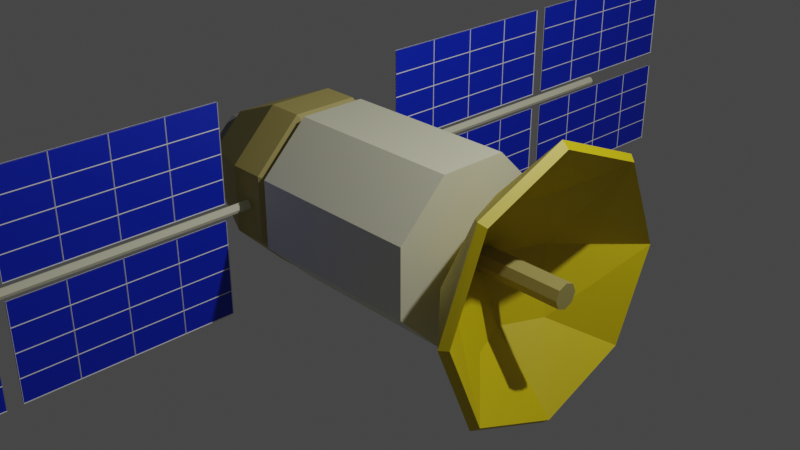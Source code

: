 # Source: satellite.blend  (saved by Blender 3.0.42; exported with 4.5.12 LTS)
import bpy
from mathutils import Matrix  # noqa: F401  (used for matrix-valued properties, if any)

bpy.ops.wm.read_factory_settings(use_empty=True)
scene = bpy.context.scene
scene.name = 'Scene'

# ---- collections
col_collection = bpy.data.collections.new('Collection'); scene.collection.children.link(col_collection)

# ---- materials (node trees are filled in below, after node groups)
mat_satellite_white = bpy.data.materials.new('Satellite White')
mat_satellite_white.use_transparent_shadow = False
mat_black = bpy.data.materials.new('Black')
mat_black.use_transparent_shadow = False
mat_dish_gold_001 = bpy.data.materials.new('Dish Gold.001')
mat_dish_gold_001.use_transparent_shadow = False
mat_solar_panel_blue = bpy.data.materials.new('Solar Panel Blue')
mat_solar_panel_blue.use_transparent_shadow = False
mat_dish_gold = bpy.data.materials.new('Dish Gold')
mat_dish_gold.use_transparent_shadow = False

# ---- material node trees
mat_satellite_white.use_nodes = True; mat_satellite_white.node_tree.nodes.clear()
_N = mat_satellite_white.node_tree.nodes; _L = mat_satellite_white.node_tree.links
n0 = _N.new('ShaderNodeBsdfPrincipled'); n0.name = 'Principled BSDF'; n0.location = (10, 300)
n0.distribution = 'GGX'
n0.subsurface_method = 'RANDOM_WALK_SKIN'
n0.inputs[0].default_value = (0.7554, 0.7453, 0.5358, 1.0)
n0.inputs[3].default_value = 1.45
n0.inputs[27].default_value = (0.0, 0.0, 0.0, 1.0)
n0.inputs[28].default_value = 1.0
n1 = _N.new('ShaderNodeOutputMaterial'); n1.name = 'Material Output'; n1.location = (300, 300)
_L.new(n0.outputs[0], n1.inputs[0])
n1.is_active_output = True
mat_black.use_nodes = True; mat_black.node_tree.nodes.clear()
_N = mat_black.node_tree.nodes; _L = mat_black.node_tree.links
n0 = _N.new('ShaderNodeBsdfPrincipled'); n0.name = 'Principled BSDF'; n0.location = (10, 300)
n0.distribution = 'GGX'
n0.subsurface_method = 'RANDOM_WALK_SKIN'
n0.inputs[0].default_value = (0.2426, 0.2426, 0.2426, 1.0)
n0.inputs[3].default_value = 1.45
n0.inputs[27].default_value = (0.0, 0.0, 0.0, 1.0)
n0.inputs[28].default_value = 1.0
n1 = _N.new('ShaderNodeOutputMaterial'); n1.name = 'Material Output'; n1.location = (300, 300)
_L.new(n0.outputs[0], n1.inputs[0])
n1.is_active_output = True
mat_dish_gold_001.use_nodes = True; mat_dish_gold_001.node_tree.nodes.clear()
_N = mat_dish_gold_001.node_tree.nodes; _L = mat_dish_gold_001.node_tree.links
n0 = _N.new('ShaderNodeBsdfPrincipled'); n0.name = 'Principled BSDF'; n0.location = (10, 300)
n0.distribution = 'GGX'
n0.subsurface_method = 'RANDOM_WALK_SKIN'
n0.inputs[0].default_value = (0.4188, 0.351, 0.1057, 1.0)
n0.inputs[3].default_value = 1.45
n0.inputs[27].default_value = (0.0, 0.0, 0.0, 1.0)
n0.inputs[28].default_value = 1.0
n1 = _N.new('ShaderNodeOutputMaterial'); n1.name = 'Material Output'; n1.location = (300, 300)
_L.new(n0.outputs[0], n1.inputs[0])
n1.is_active_output = True
mat_solar_panel_blue.use_nodes = True; mat_solar_panel_blue.node_tree.nodes.clear()
_N = mat_solar_panel_blue.node_tree.nodes; _L = mat_solar_panel_blue.node_tree.links
n0 = _N.new('ShaderNodeBsdfPrincipled'); n0.name = 'Principled BSDF'; n0.location = (10, 300)
n0.distribution = 'GGX'
n0.subsurface_method = 'RANDOM_WALK_SKIN'
n0.inputs[0].default_value = (0.00102, 0.02111, 0.5624, 1.0)
n0.inputs[3].default_value = 1.45
n0.inputs[27].default_value = (0.0, 0.0, 0.0, 1.0)
n0.inputs[28].default_value = 1.0
n1 = _N.new('ShaderNodeOutputMaterial'); n1.name = 'Material Output'; n1.location = (300, 300)
_L.new(n0.outputs[0], n1.inputs[0])
n1.is_active_output = True
mat_dish_gold.use_nodes = True; mat_dish_gold.node_tree.nodes.clear()
_N = mat_dish_gold.node_tree.nodes; _L = mat_dish_gold.node_tree.links
n0 = _N.new('ShaderNodeBsdfPrincipled'); n0.name = 'Principled BSDF'; n0.location = (10, 300)
n0.distribution = 'GGX'
n0.subsurface_method = 'RANDOM_WALK_SKIN'
n0.inputs[0].default_value = (0.6218, 0.4872, 0.0, 1.0)
n0.inputs[3].default_value = 1.45
n0.inputs[27].default_value = (0.0, 0.0, 0.0, 1.0)
n0.inputs[28].default_value = 1.0
n1 = _N.new('ShaderNodeOutputMaterial'); n1.name = 'Material Output'; n1.location = (300, 300)
_L.new(n0.outputs[0], n1.inputs[0])
n1.is_active_output = True

# ---- world
world_world = bpy.data.worlds.new('World'); scene.world = world_world
world_world.use_nodes = True; world_world.node_tree.nodes.clear()
_N = world_world.node_tree.nodes; _L = world_world.node_tree.links
n0 = _N.new('ShaderNodeOutputWorld'); n0.name = 'World Output'; n0.location = (300, 300)
n1 = _N.new('ShaderNodeBackground'); n1.name = 'Background'; n1.location = (10, 300)
n1.inputs[0].default_value = (0.05088, 0.05088, 0.05088, 1.0)
_L.new(n1.outputs[0], n0.inputs[0])
n0.is_active_output = True
world_world.color = (0.05088, 0.05088, 0.05088)
world_world.use_sun_shadow = False
world_world.sun_shadow_jitter_overblur = 0.0

# ---- cameras
cam_camera = bpy.data.cameras.new('Camera')
cam_camera.clip_end = 100.0
cam_camera.ortho_scale = 7.314

# ---- lights
light_light = bpy.data.lights.new('Light', 'POINT')
light_light.transmission_factor = 0.0
light_light.energy = 1000.0
light_light.shadow_soft_size = 0.1
light_light.shadow_maximum_resolution = 0.006
light_light.use_absolute_resolution = True

# ---- meshes
me_cylinder = bpy.data.meshes.new('Cylinder')
me_cylinder.from_pydata([(0.0, 0.8478, -1.0), (0.0, 1.0, 1.0), (0.5995, 0.5995, -1.0), (0.7071, 0.7071, 1.0), (0.8478, -4.126e-08, -1.0), (1.0, -4.371e-08, 1.0), (0.5995, -0.5995, -1.0), (0.7071, -0.7071, 1.0), (-8.742e-08, -0.8478, -1.0), (-8.742e-08, -1.0, 1.0), (-0.5995, -0.5995, -1.0), (-0.7071, -0.7071, 1.0), (-0.8478, 2.665e-08, -1.0), (-1.0, 1.192e-08, 1.0), (-0.5995, 0.5995, -1.0), (-0.7071, 0.7071, 1.0), (0.0, 1.0, -1.0), (0.7071, 0.7071, -1.0), (1.0, -4.371e-08, -1.0), (0.7071, -0.7071, -1.0), (-8.742e-08, -1.0, -1.0), (-0.7071, -0.7071, -1.0), (-1.0, 1.192e-08, -1.0), (-0.7071, 0.7071, -1.0), (1.391e-08, 0.9842, -1.125), (0.6959, 0.6959, -1.125), (0.9842, -4.61e-08, -1.125), (0.6959, -0.6959, -1.125), (-8.758e-08, -0.9842, -1.125), (-0.6959, -0.6959, -1.125), (-0.9842, 3.274e-08, -1.125), (-0.6959, 0.6959, -1.125), (1.391e-08, 0.9842, -1.527), (0.6959, 0.6959, -1.527), (0.9842, -4.61e-08, -1.527), (0.6959, -0.6959, -1.527), (-8.758e-08, -0.9842, -1.527), (-0.6959, -0.6959, -1.527), (-0.9842, 3.274e-08, -1.527), (-0.6959, 0.6959, -1.527), (8.855e-08, 0.5013, -2.327), (0.3545, 0.3545, -2.327), (0.5013, -4.682e-08, -2.327), (0.3545, -0.3545, -2.327), (-3.598e-09, -0.5013, -2.327), (-0.3545, -0.3545, -2.327), (-0.5013, 3.497e-08, -2.327), (-0.3545, 0.3545, -2.327), (9.061e-08, 0.6292, -2.327), (0.4449, 0.4449, -2.327), (0.6292, -5.095e-08, -2.327), (0.4449, -0.4449, -2.327), (-3.598e-09, -0.6292, -2.327), (-0.4449, -0.4449, -2.327), (-0.6292, 2.878e-08, -2.327), (-0.4449, 0.4449, -2.327), (8.855e-08, 0.5013, -2.558), (0.3545, 0.3545, -2.558), (0.5013, -4.682e-08, -2.558), (0.3545, -0.3545, -2.558), (-3.598e-09, -0.5013, -2.558), (-0.3545, -0.3545, -2.558), (-0.5013, 3.497e-08, -2.558), (-0.3545, 0.3545, -2.558)], [], [(16, 1, 3, 17), (17, 3, 5, 18), (18, 5, 7, 19), (19, 7, 9, 20), (20, 9, 11, 21), (21, 11, 13, 22), (3, 1, 15, 13, 11, 9, 7, 5), (22, 13, 15, 23), (23, 15, 1, 16), (12, 14, 31, 30), (2, 0, 16, 17), (4, 2, 17, 18), (6, 4, 18, 19), (8, 6, 19, 20), (10, 8, 20, 21), (12, 10, 21, 22), (14, 12, 22, 23), (0, 14, 23, 16), (27, 28, 36, 35), (8, 10, 29, 28), (4, 6, 27, 26), (0, 2, 25, 24), (14, 0, 24, 31), (10, 12, 30, 29), (6, 8, 28, 27), (2, 4, 26, 25), (33, 34, 50, 49), (25, 26, 34, 33), (30, 31, 39, 38), (28, 29, 37, 36), (26, 27, 35, 34), (24, 25, 33, 32), (31, 24, 32, 39), (29, 30, 38, 37), (44, 45, 61, 60), (38, 39, 55, 54), (36, 37, 53, 52), (34, 35, 51, 50), (32, 33, 49, 48), (39, 32, 48, 55), (37, 38, 54, 53), (35, 36, 52, 51), (41, 40, 48, 49), (42, 41, 49, 50), (43, 42, 50, 51), (44, 43, 51, 52), (45, 44, 52, 53), (46, 45, 53, 54), (47, 46, 54, 55), (40, 47, 55, 48), (56, 57, 58, 59, 60, 61, 62, 63), (42, 43, 59, 58), (40, 41, 57, 56), (47, 40, 56, 63), (45, 46, 62, 61), (43, 44, 60, 59), (41, 42, 58, 57), (46, 47, 63, 62)])
me_cylinder.polygons.foreach_set('material_index', [0, 0, 0, 0, 0, 0, 0, 0, 0, 2, 0, 0, 0, 0, 0, 0, 0, 0, 2, 2, 2, 2, 2, 2, 2, 2, 2, 2, 2, 2, 2, 2, 2, 2, 1, 2, 2, 2, 2, 2, 2, 2, 2, 2, 2, 2, 2, 2, 2, 2, 1, 1, 1, 1, 1, 1, 1, 1])
_uv = me_cylinder.uv_layers.new(name='UVMap')
_uv.uv.foreach_set('vector', [1.0, 0.5, 1.0, 1.0, 0.875, 1.0, 0.875, 0.5, 0.875, 0.5, 0.875, 1.0, 0.75, 1.0, 0.75, 0.5, 0.75, 0.5, 0.75, 1.0, 0.625, 1.0, 0.625, 0.5, 0.625, 0.5, 0.625, 1.0, 0.5, 1.0, 0.5, 0.5, 0.5, 0.5, 0.5, 1.0, 0.375, 1.0, 0.375, 0.5, 0.375, 0.5, 0.375, 1.0, 0.25, 1.0, 0.25, 0.5, 0.4197, 0.4197, 0.25, 0.49, 0.08029, 0.4197, 0.01, 0.25, 0.08029, 0.08029, 0.25, 0.01, 0.4197, 0.08029, 0.49, 0.25, 0.25, 0.5, 0.25, 1.0, 0.125, 1.0, 0.125, 0.5, 0.125, 0.5, 0.125, 1.0, 0.0, 1.0, 0.0, 0.5, 0.5465, 0.25, 0.6061, 0.3939, 0.6061, 0.3939, 0.5465, 0.25, 0.8939, 0.3939, 0.75, 0.4535, 0.75, 0.49, 0.9197, 0.4197, 0.9535, 0.25, 0.8939, 0.3939, 0.9197, 0.4197, 0.99, 0.25, 0.8939, 0.1061, 0.9535, 0.25, 0.99, 0.25, 0.9197, 0.08029, 0.75, 0.04653, 0.8939, 0.1061, 0.9197, 0.08029, 0.75, 0.01, 0.6061, 0.1061, 0.75, 0.04653, 0.75, 0.01, 0.5803, 0.08029, 0.5465, 0.25, 0.6061, 0.1061, 0.5803, 0.08029, 0.51, 0.25, 0.6061, 0.3939, 0.5465, 0.25, 0.51, 0.25, 0.5803, 0.4197, 0.75, 0.4535, 0.6061, 0.3939, 0.5803, 0.4197, 0.75, 0.49, 0.8939, 0.1061, 0.75, 0.04653, 0.75, 0.04653, 0.8939, 0.1061, 0.75, 0.04653, 0.6061, 0.1061, 0.6061, 0.1061, 0.75, 0.04653, 0.9535, 0.25, 0.8939, 0.1061, 0.8939, 0.1061, 0.9535, 0.25, 0.75, 0.4535, 0.8939, 0.3939, 0.8939, 0.3939, 0.75, 0.4535, 0.6061, 0.3939, 0.75, 0.4535, 0.75, 0.4535, 0.6061, 0.3939, 0.6061, 0.1061, 0.5465, 0.25, 0.5465, 0.25, 0.6061, 0.1061, 0.8939, 0.1061, 0.75, 0.04653, 0.75, 0.04653, 0.8939, 0.1061, 0.8939, 0.3939, 0.9535, 0.25, 0.9535, 0.25, 0.8939, 0.3939, 0.8939, 0.3939, 0.9535, 0.25, 0.9535, 0.25, 0.8939, 0.3939, 0.8939, 0.3939, 0.9535, 0.25, 0.9535, 0.25, 0.8939, 0.3939, 0.5465, 0.25, 0.6061, 0.3939, 0.6061, 0.3939, 0.5465, 0.25, 0.75, 0.04653, 0.6061, 0.1061, 0.6061, 0.1061, 0.75, 0.04653, 0.9535, 0.25, 0.8939, 0.1061, 0.8939, 0.1061, 0.9535, 0.25, 0.75, 0.4535, 0.8939, 0.3939, 0.8939, 0.3939, 0.75, 0.4535, 0.6061, 0.3939, 0.75, 0.4535, 0.75, 0.4535, 0.6061, 0.3939, 0.6061, 0.1061, 0.5465, 0.25, 0.5465, 0.25, 0.6061, 0.1061, 0.75, 0.08787, 0.6354, 0.1354, 0.6354, 0.1354, 0.75, 0.08787, 0.5465, 0.25, 0.6061, 0.3939, 0.6061, 0.3939, 0.5465, 0.25, 0.75, 0.04653, 0.6061, 0.1061, 0.6061, 0.1061, 0.75, 0.04653, 0.9535, 0.25, 0.8939, 0.1061, 0.8939, 0.1061, 0.9535, 0.25, 0.75, 0.4535, 0.8939, 0.3939, 0.8939, 0.3939, 0.75, 0.4535, 0.6061, 0.3939, 0.75, 0.4535, 0.75, 0.4535, 0.6061, 0.3939, 0.6061, 0.1061, 0.5465, 0.25, 0.5465, 0.25, 0.6061, 0.1061, 0.8939, 0.1061, 0.75, 0.04653, 0.75, 0.04653, 0.8939, 0.1061, 0.8646, 0.3646, 0.75, 0.4121, 0.75, 0.4535, 0.8939, 0.3939, 0.9121, 0.25, 0.8646, 0.3646, 0.8939, 0.3939, 0.9535, 0.25, 0.8646, 0.1354, 0.9121, 0.25, 0.9535, 0.25, 0.8939, 0.1061, 0.75, 0.08787, 0.8646, 0.1354, 0.8939, 0.1061, 0.75, 0.04653, 0.6354, 0.1354, 0.75, 0.08787, 0.75, 0.04653, 0.6061, 0.1061, 0.5879, 0.25, 0.6354, 0.1354, 0.6061, 0.1061, 0.5465, 0.25, 0.6354, 0.3646, 0.5879, 0.25, 0.5465, 0.25, 0.6061, 0.3939, 0.75, 0.4121, 0.6354, 0.3646, 0.6061, 0.3939, 0.75, 0.4535, 0.75, 0.4121, 0.8646, 0.3646, 0.9121, 0.25, 0.8646, 0.1354, 0.75, 0.08787, 0.6354, 0.1354, 0.5879, 0.25, 0.6354, 0.3646, 0.9121, 0.25, 0.8646, 0.1354, 0.8646, 0.1354, 0.9121, 0.25, 0.75, 0.4121, 0.8646, 0.3646, 0.8646, 0.3646, 0.75, 0.4121, 0.6354, 0.3646, 0.75, 0.4121, 0.75, 0.4121, 0.6354, 0.3646, 0.6354, 0.1354, 0.5879, 0.25, 0.5879, 0.25, 0.6354, 0.1354, 0.8646, 0.1354, 0.75, 0.08787, 0.75, 0.08787, 0.8646, 0.1354, 0.8646, 0.3646, 0.9121, 0.25, 0.9121, 0.25, 0.8646, 0.3646, 0.5879, 0.25, 0.6354, 0.3646, 0.6354, 0.3646, 0.5879, 0.25])
me_cylinder.materials.append(mat_satellite_white)
me_cylinder.materials.append(mat_black)
me_cylinder.materials.append(mat_dish_gold_001)
me_cylinder.use_remesh_fix_poles = True
me_cylinder.use_remesh_preserve_attributes = False
me_cylinder.update()
me_cylinder_001 = bpy.data.meshes.new('Cylinder.001')
me_cylinder_001.from_pydata([(1.907e-06, -1.846, 4.496), (3.815e-06, -23.16, 4.496), (1.907e-06, -1.846, 50.91), (3.815e-06, -23.16, 50.91), (1.907e-06, -1.846, 54.07), (3.815e-06, -23.16, 54.07), (1.907e-06, -1.846, 100.5), (3.815e-06, -23.16, 100.5), (2.082e-06, 1.846, 4.496), (2.196e-06, 23.16, 4.496), (2.082e-06, 1.846, 50.91), (2.196e-06, 23.16, 50.91), (2.082e-06, 1.846, 54.07), (2.196e-06, 23.16, 54.07), (2.082e-06, 1.846, 100.5), (2.196e-06, 23.16, 100.5)], [], [(0, 1, 3, 2), (4, 5, 7, 6), (8, 9, 11, 10), (12, 13, 15, 14)])
_uv = me_cylinder_001.uv_layers.new(name='UVMap')
_uv.uv.foreach_set('vector', [0.0, 0.0, 1.0, 0.0, 1.0, 1.0, 0.0, 1.0, 0.0, 0.0, 1.0, 0.0, 1.0, 1.0, 0.0, 1.0, 0.0, 0.0, 1.0, 0.0, 1.0, 1.0, 0.0, 1.0, 0.0, 0.0, 1.0, 0.0, 1.0, 1.0, 0.0, 1.0])
me_cylinder_001.materials.append(mat_solar_panel_blue)
me_cylinder_001.use_remesh_fix_poles = True
me_cylinder_001.use_remesh_preserve_attributes = False
me_cylinder_001.update()
me_cylinder_002 = bpy.data.meshes.new('Cylinder.002')
me_cylinder_002.from_pydata([(-0.5554, 1.341, 1.0), (0.5554, 1.341, 1.0), (1.341, 0.5554, 1.0), (1.341, -0.5554, 1.0), (-1.341, -0.5554, 1.0), (-0.5554, -1.341, 1.0), (0.5554, -1.341, 1.0), (-1.341, 0.5554, 1.0), (-0.8446, -0.1913, 0.5), (-0.2706, -0.6533, 0.2929), (0.4619, -0.7325, 0.5), (-0.6533, 0.2706, 0.2929), (-5.251e-08, -4.629e-08, 1.788e-07), (0.6533, -0.2706, 0.2929), (-0.4619, 0.7325, 0.5), (0.2706, 0.6533, 0.2929), (0.8446, 0.1913, 0.5)], [], [(6, 5, 9, 10), (4, 7, 8), (3, 6, 10), (5, 4, 8, 9), (10, 9, 12, 13), (8, 7, 11), (3, 10, 13), (9, 8, 11, 12), (12, 11, 14, 15), (13, 12, 15, 16), (11, 7, 14), (3, 13, 16), (3, 16, 2), (15, 14, 0, 1), (16, 15, 1, 2), (14, 7, 0)])
_uv = me_cylinder_002.uv_layers.new(name='UVMap')
_uv.uv.foreach_set('vector', [0.25, 0.25, 0.25, 0.5, 0.125, 0.5, 0.125, 0.25, 0.25, 0.75, 0.1875, 1.0, 0.125, 0.75, 0.1875, 0.0, 0.25, 0.25, 0.125, 0.25, 0.25, 0.5, 0.25, 0.75, 0.125, 0.75, 0.125, 0.5, 0.125, 0.25, 0.125, 0.5, 0.0, 0.5, 0.0, 0.25, 0.125, 0.75, 0.0625, 1.0, 0.0, 0.75, 0.0625, 0.0, 0.125, 0.25, 0.0, 0.25, 0.125, 0.5, 0.125, 0.75, 0.0, 0.75, 0.0, 0.5, 1.0, 0.5, 1.0, 0.75, 0.875, 0.75, 0.875, 0.5, 1.0, 0.25, 1.0, 0.5, 0.875, 0.5, 0.875, 0.25, 1.0, 0.75, 0.9375, 1.0, 0.875, 0.75, 0.9375, 0.0, 1.0, 0.25, 0.875, 0.25, 0.8125, 0.0, 0.875, 0.25, 0.75, 0.25, 0.875, 0.5, 0.875, 0.75, 0.75, 0.75, 0.75, 0.5, 0.875, 0.25, 0.875, 0.5, 0.75, 0.5, 0.75, 0.25, 0.875, 0.75, 0.8125, 1.0, 0.75, 0.75])
me_cylinder_002.materials.append(mat_dish_gold)
me_cylinder_002.use_remesh_fix_poles = True
me_cylinder_002.use_remesh_preserve_attributes = False
me_cylinder_002.update()
me_cylinder_003 = bpy.data.meshes.new('Cylinder.003')
me_cylinder_003.from_pydata([(0.0, 1.0, -1.0), (5.521e-07, 1.0, 2.209), (0.7071, 0.7071, -1.0), (0.7071, 0.7071, 2.209), (1.0, -4.371e-08, -1.0), (1.0, -4.371e-08, 2.209), (0.7071, -0.7071, -1.0), (0.7071, -0.7071, 2.209), (-8.742e-08, -1.0, -1.0), (4.647e-07, -1.0, 2.209), (-0.7071, -0.7071, -1.0), (-0.7071, -0.7071, 2.209), (-1.0, 1.192e-08, -1.0), (-1.0, 1.192e-08, 2.209), (-0.7071, 0.7071, -1.0), (-0.7071, 0.7071, 2.209)], [], [(0, 1, 3, 2), (2, 3, 5, 4), (4, 5, 7, 6), (6, 7, 9, 8), (8, 9, 11, 10), (10, 11, 13, 12), (3, 1, 15, 13, 11, 9, 7, 5), (12, 13, 15, 14), (14, 15, 1, 0), (0, 2, 4, 6, 8, 10, 12, 14)])
_uv = me_cylinder_003.uv_layers.new(name='UVMap')
_uv.uv.foreach_set('vector', [1.0, 0.5, 1.0, 1.0, 0.875, 1.0, 0.875, 0.5, 0.875, 0.5, 0.875, 1.0, 0.75, 1.0, 0.75, 0.5, 0.75, 0.5, 0.75, 1.0, 0.625, 1.0, 0.625, 0.5, 0.625, 0.5, 0.625, 1.0, 0.5, 1.0, 0.5, 0.5, 0.5, 0.5, 0.5, 1.0, 0.375, 1.0, 0.375, 0.5, 0.375, 0.5, 0.375, 1.0, 0.25, 1.0, 0.25, 0.5, 0.4197, 0.4197, 0.25, 0.49, 0.08029, 0.4197, 0.01, 0.25, 0.08029, 0.08029, 0.25, 0.01, 0.4197, 0.08029, 0.49, 0.25, 0.25, 0.5, 0.25, 1.0, 0.125, 1.0, 0.125, 0.5, 0.125, 0.5, 0.125, 1.0, 0.0, 1.0, 0.0, 0.5, 0.75, 0.49, 0.9197, 0.4197, 0.99, 0.25, 0.9197, 0.08029, 0.75, 0.01, 0.5803, 0.08029, 0.51, 0.25, 0.5803, 0.4197])
me_cylinder_003.materials.append(mat_dish_gold_001)
me_cylinder_003.use_remesh_fix_poles = True
me_cylinder_003.use_remesh_preserve_attributes = False
me_cylinder_003.update()
me_cylinder_004 = bpy.data.meshes.new('Cylinder.004')
me_cylinder_004.from_pydata([(0.0, 1.0, -1.0), (0.0, 1.0, 73.91), (0.7071, 0.7071, -1.0), (0.7071, 0.7071, 73.91), (1.0, -4.371e-08, -1.0), (1.0, 3.143e-06, 73.91), (0.7071, -0.7071, -1.0), (0.7071, -0.7071, 73.91), (-8.742e-08, -1.0, -1.0), (-8.742e-08, -1.0, 73.91), (-0.7071, -0.7071, -1.0), (-0.7071, -0.7071, 73.91), (-1.0, 1.192e-08, -1.0), (-1.0, 3.199e-06, 73.91), (-0.7071, 0.7071, -1.0), (-0.7071, 0.7071, 73.91)], [], [(0, 1, 3, 2), (2, 3, 5, 4), (4, 5, 7, 6), (6, 7, 9, 8), (8, 9, 11, 10), (10, 11, 13, 12), (3, 1, 15, 13, 11, 9, 7, 5), (12, 13, 15, 14), (14, 15, 1, 0), (0, 2, 4, 6, 8, 10, 12, 14)])
_uv = me_cylinder_004.uv_layers.new(name='UVMap')
_uv.uv.foreach_set('vector', [1.0, 0.5, 1.0, 1.0, 0.875, 1.0, 0.875, 0.5, 0.875, 0.5, 0.875, 1.0, 0.75, 1.0, 0.75, 0.5, 0.75, 0.5, 0.75, 1.0, 0.625, 1.0, 0.625, 0.5, 0.625, 0.5, 0.625, 1.0, 0.5, 1.0, 0.5, 0.5, 0.5, 0.5, 0.5, 1.0, 0.375, 1.0, 0.375, 0.5, 0.375, 0.5, 0.375, 1.0, 0.25, 1.0, 0.25, 0.5, 0.4197, 0.4197, 0.25, 0.49, 0.08029, 0.4197, 0.01, 0.25, 0.08029, 0.08029, 0.25, 0.01, 0.4197, 0.08029, 0.49, 0.25, 0.25, 0.5, 0.25, 1.0, 0.125, 1.0, 0.125, 0.5, 0.125, 0.5, 0.125, 1.0, 0.0, 1.0, 0.0, 0.5, 0.75, 0.49, 0.9197, 0.4197, 0.99, 0.25, 0.9197, 0.08029, 0.75, 0.01, 0.5803, 0.08029, 0.51, 0.25, 0.5803, 0.4197])
me_cylinder_004.materials.append(mat_satellite_white)
me_cylinder_004.use_remesh_fix_poles = True
me_cylinder_004.use_remesh_preserve_attributes = False
me_cylinder_004.update()
me_cylinder_005 = bpy.data.meshes.new('Cylinder.005')
me_cylinder_005.from_pydata([(1.907e-06, -1.846, 4.496), (3.815e-06, -23.16, 4.496), (1.907e-06, -1.846, 50.91), (3.815e-06, -23.16, 50.91), (1.907e-06, -1.846, 54.07), (3.815e-06, -23.16, 54.07), (1.907e-06, -1.846, 100.5), (3.815e-06, -23.16, 100.5), (2.082e-06, 1.846, 4.496), (2.196e-06, 23.16, 4.496), (2.082e-06, 1.846, 50.91), (2.196e-06, 23.16, 50.91), (2.082e-06, 1.846, 54.07), (2.196e-06, 23.16, 54.07), (2.082e-06, 1.846, 100.5), (2.196e-06, 23.16, 100.5)], [], [(0, 1, 3, 2), (4, 5, 7, 6), (8, 9, 11, 10), (12, 13, 15, 14)])
_uv = me_cylinder_005.uv_layers.new(name='UVMap')
_uv.uv.foreach_set('vector', [0.0, 0.0, 1.0, 0.0, 1.0, 1.0, 0.0, 1.0, 0.0, 0.0, 1.0, 0.0, 1.0, 1.0, 0.0, 1.0, 0.0, 0.0, 1.0, 0.0, 1.0, 1.0, 0.0, 1.0, 0.0, 0.0, 1.0, 0.0, 1.0, 1.0, 0.0, 1.0])
me_cylinder_005.use_remesh_fix_poles = True
me_cylinder_005.use_remesh_preserve_attributes = False
me_cylinder_005.update()

# ---- objects
ob_light = bpy.data.objects.new('Light', light_light)
ob_camera = bpy.data.objects.new('Camera', cam_camera)
ob_cylinder = bpy.data.objects.new('Cylinder', me_cylinder)
ob_cylinder_001 = bpy.data.objects.new('Cylinder.001', me_cylinder_001)
ob_empty = bpy.data.objects.new('Empty', None)
ob_cylinder_002 = bpy.data.objects.new('Cylinder.002', me_cylinder_002)
ob_cylinder_003 = bpy.data.objects.new('Cylinder.003', me_cylinder_003)
ob_cylinder_004 = bpy.data.objects.new('Cylinder.004', me_cylinder_004)
ob_cylinder_005 = bpy.data.objects.new('Cylinder.005', me_cylinder_005)

# ---- transforms, parenting, visibility, modifiers, constraints
ob_light.location = (4.076, 1.005, 5.904)
ob_light.rotation_euler = (0.6503, 0.05522, 1.866)
ob_light.lock_rotations_4d = False
ob_light.empty_display_type = 'ARROWS'
ob_light.color = (0.0, 0.0, 0.0, 0.0)
ob_light.lineart.crease_threshold = 0.0
ob_camera.location = (7.359, -6.926, 4.958)
ob_camera.rotation_euler = (1.109, 0.0, 0.8149)
ob_camera.lock_rotations_4d = False
ob_camera.empty_display_type = 'ARROWS'
ob_camera.color = (0.0, 0.0, 0.0, 0.0)
ob_camera.display_type = 'WIRE'
ob_camera.lineart.crease_threshold = 0.0
ob_cylinder.location = (0.0, 0.0, 0.0)
ob_cylinder.rotation_euler = (1.571, 1.178, 1.571)
ob_cylinder_001.location = (-1.326, 0.9624, -1.043e-07)
ob_cylinder_001.rotation_euler = (1.571, -0.0, 0.0)
ob_cylinder_001.scale = (-0.05181, -0.05181, -0.05181)
_m = ob_cylinder_001.modifiers.new('Mirror', 'MIRROR')
_m.use_axis = (False, True, False)
_m.mirror_object = ob_empty
_m = ob_cylinder_001.modifiers.new('Solidify', 'SOLIDIFY')
_m.thickness = 0.12
_m.offset = 0.0
ob_empty.location = (0.0, 0.0, 0.0)
ob_empty.scale = (1.773, 1.773, 1.773)
ob_cylinder_002.location = (0.997, 0.0, 0.0)
ob_cylinder_002.rotation_euler = (1.571, 1.178, 1.571)
_m = ob_cylinder_002.modifiers.new('Solidify', 'SOLIDIFY')
_m.thickness = 0.1
ob_cylinder_003.location = (1.404, -7.451e-09, 7.451e-08)
ob_cylinder_003.rotation_euler = (-0.0, 1.571, 0.0)
ob_cylinder_003.scale = (0.134, 0.134, 0.3399)
ob_cylinder_004.location = (-1.326, 0.9624, -1.043e-07)
ob_cylinder_004.rotation_euler = (1.571, -0.0, 0.0)
ob_cylinder_004.scale = (-0.05181, -0.05181, -0.05181)
_m = ob_cylinder_004.modifiers.new('Mirror', 'MIRROR')
_m.use_axis = (False, True, False)
_m.mirror_object = ob_empty
_m = ob_cylinder_004.modifiers.new('Solidify', 'SOLIDIFY')
_m.thickness = 0.12
ob_cylinder_005.location = (-1.326, 0.9624, -1.043e-07)
ob_cylinder_005.rotation_euler = (1.571, -0.0, 0.0)
ob_cylinder_005.scale = (-0.05181, -0.05181, -0.05181)
_m = ob_cylinder_005.modifiers.new('Subdivision', 'SUBSURF')
_m.subdivision_type = 'SIMPLE'
_m.levels = 2
_m = ob_cylinder_005.modifiers.new('Wireframe', 'WIREFRAME')
_m.thickness = 0.357
_m = ob_cylinder_005.modifiers.new('Mirror', 'MIRROR')
_m.use_axis = (False, True, False)
_m.mirror_object = ob_empty

# ---- collection membership
col_collection.objects.link(ob_light)
col_collection.objects.link(ob_camera)
col_collection.objects.link(ob_cylinder)
col_collection.objects.link(ob_cylinder_001)
col_collection.objects.link(ob_empty)
col_collection.objects.link(ob_cylinder_002)
col_collection.objects.link(ob_cylinder_003)
col_collection.objects.link(ob_cylinder_004)
col_collection.objects.link(ob_cylinder_005)

# ---- scene / render settings (as saved in the file)
scene.camera = ob_camera
scene.frame_start = 1; scene.frame_end = 250; scene.frame_set(1)
scene.render.engine = 'BLENDER_EEVEE_NEXT'
scene.cycles.sampling_pattern = 'TABULATED_SOBOL'
scene.cycles.use_light_tree = False
scene.view_settings.view_transform = 'Filmic'
bpy.context.view_layer.update()
